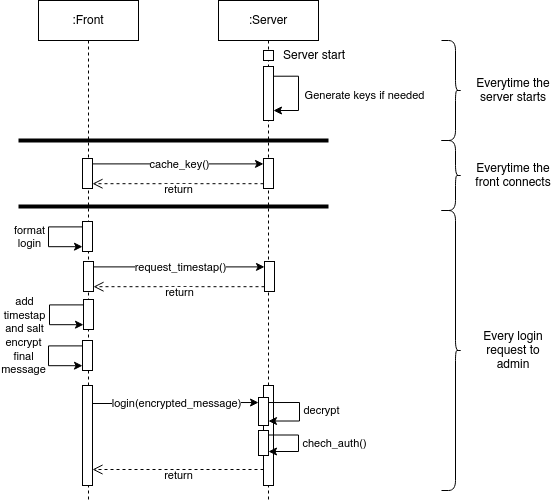

The diagram above was exported from draw.io. Its source (the exported page's mxGraphModel, read from the mxfile embedded in the PNG):
<mxGraphModel dx="819" dy="421" grid="1" gridSize="10" guides="1" tooltips="1" connect="1" arrows="1" fold="1" page="1" pageScale="1" pageWidth="850" pageHeight="1100" background="#ffffff" math="0" shadow="0">
  <root>
    <mxCell id="0" />
    <mxCell id="1" parent="0" />
    <mxCell id="aM9ryv3xv72pqoxQDRHE-1" value=":Front" style="shape=umlLifeline;perimeter=lifelinePerimeter;whiteSpace=wrap;html=1;container=0;dropTarget=0;collapsible=0;recursiveResize=0;outlineConnect=0;portConstraint=eastwest;newEdgeStyle={&quot;edgeStyle&quot;:&quot;elbowEdgeStyle&quot;,&quot;elbow&quot;:&quot;vertical&quot;,&quot;curved&quot;:0,&quot;rounded&quot;:0};" parent="1" vertex="1">
      <mxGeometry x="40" y="40" width="100" height="500" as="geometry" />
    </mxCell>
    <mxCell id="gnmqrygsjQKP4wfBWkxj-38" value="" style="html=1;points=[[0,0.18,0,0,0],[0,0.84,0,0,0]];perimeter=orthogonalPerimeter;outlineConnect=0;targetShapes=umlLifeline;portConstraint=eastwest;newEdgeStyle={&quot;edgeStyle&quot;:&quot;elbowEdgeStyle&quot;,&quot;elbow&quot;:&quot;vertical&quot;,&quot;curved&quot;:0,&quot;rounded&quot;:0};container=0;" vertex="1" parent="aM9ryv3xv72pqoxQDRHE-1">
      <mxGeometry x="44" y="221" width="10" height="30" as="geometry" />
    </mxCell>
    <mxCell id="gnmqrygsjQKP4wfBWkxj-39" value="" style="endArrow=classic;html=1;rounded=0;edgeStyle=orthogonalEdgeStyle;exitX=0;exitY=0.18;exitDx=0;exitDy=0;exitPerimeter=0;entryX=0;entryY=0.84;entryDx=0;entryDy=0;entryPerimeter=0;" edge="1" parent="aM9ryv3xv72pqoxQDRHE-1" source="gnmqrygsjQKP4wfBWkxj-38" target="gnmqrygsjQKP4wfBWkxj-38">
      <mxGeometry relative="1" as="geometry">
        <mxPoint x="34" y="226.09999999999997" as="sourcePoint" />
        <mxPoint x="34" y="245.89999999999992" as="targetPoint" />
        <Array as="points">
          <mxPoint x="44" y="226" />
          <mxPoint x="10" y="226" />
          <mxPoint x="10" y="246" />
          <mxPoint x="44" y="246" />
        </Array>
      </mxGeometry>
    </mxCell>
    <mxCell id="gnmqrygsjQKP4wfBWkxj-40" value="&lt;div&gt;format&lt;/div&gt;&lt;div&gt;login&lt;br&gt;&lt;/div&gt;" style="edgeLabel;resizable=0;html=1;align=center;verticalAlign=middle;" connectable="0" vertex="1" parent="gnmqrygsjQKP4wfBWkxj-39">
      <mxGeometry relative="1" as="geometry">
        <mxPoint x="-20" as="offset" />
      </mxGeometry>
    </mxCell>
    <mxCell id="gnmqrygsjQKP4wfBWkxj-59" value="" style="html=1;points=[[0,0.18,0,0,0],[0,0.84,0,0,0]];perimeter=orthogonalPerimeter;outlineConnect=0;targetShapes=umlLifeline;portConstraint=eastwest;newEdgeStyle={&quot;edgeStyle&quot;:&quot;elbowEdgeStyle&quot;,&quot;elbow&quot;:&quot;vertical&quot;,&quot;curved&quot;:0,&quot;rounded&quot;:0};container=0;" vertex="1" parent="aM9ryv3xv72pqoxQDRHE-1">
      <mxGeometry x="44" y="340" width="10" height="30" as="geometry" />
    </mxCell>
    <mxCell id="gnmqrygsjQKP4wfBWkxj-60" value="" style="endArrow=classic;html=1;rounded=0;edgeStyle=orthogonalEdgeStyle;exitX=0;exitY=0.18;exitDx=0;exitDy=0;exitPerimeter=0;entryX=0;entryY=0.84;entryDx=0;entryDy=0;entryPerimeter=0;" edge="1" parent="aM9ryv3xv72pqoxQDRHE-1" source="gnmqrygsjQKP4wfBWkxj-59" target="gnmqrygsjQKP4wfBWkxj-59">
      <mxGeometry relative="1" as="geometry">
        <mxPoint x="34" y="345.09999999999997" as="sourcePoint" />
        <mxPoint x="34" y="364.8999999999999" as="targetPoint" />
        <Array as="points">
          <mxPoint x="44" y="345" />
          <mxPoint x="10" y="345" />
          <mxPoint x="10" y="365" />
          <mxPoint x="44" y="365" />
        </Array>
      </mxGeometry>
    </mxCell>
    <mxCell id="gnmqrygsjQKP4wfBWkxj-61" value="&lt;div&gt;encrypt &lt;br&gt;&lt;/div&gt;&lt;div&gt;final&lt;/div&gt;&lt;div&gt;message&lt;br&gt;&lt;/div&gt;" style="edgeLabel;resizable=0;html=1;align=center;verticalAlign=middle;" connectable="0" vertex="1" parent="gnmqrygsjQKP4wfBWkxj-60">
      <mxGeometry relative="1" as="geometry">
        <mxPoint x="-26" as="offset" />
      </mxGeometry>
    </mxCell>
    <mxCell id="aM9ryv3xv72pqoxQDRHE-5" value=":Server" style="shape=umlLifeline;perimeter=lifelinePerimeter;whiteSpace=wrap;html=1;container=0;dropTarget=0;collapsible=0;recursiveResize=0;outlineConnect=0;portConstraint=eastwest;newEdgeStyle={&quot;edgeStyle&quot;:&quot;elbowEdgeStyle&quot;,&quot;elbow&quot;:&quot;vertical&quot;,&quot;curved&quot;:0,&quot;rounded&quot;:0};movable=1;resizable=1;rotatable=1;deletable=1;editable=1;locked=0;connectable=1;" parent="1" vertex="1">
      <mxGeometry x="220" y="40" width="100" height="500" as="geometry" />
    </mxCell>
    <mxCell id="aM9ryv3xv72pqoxQDRHE-6" value="" style="html=1;points=[];perimeter=orthogonalPerimeter;outlineConnect=0;targetShapes=umlLifeline;portConstraint=eastwest;newEdgeStyle={&quot;edgeStyle&quot;:&quot;elbowEdgeStyle&quot;,&quot;elbow&quot;:&quot;vertical&quot;,&quot;curved&quot;:0,&quot;rounded&quot;:0};" parent="aM9ryv3xv72pqoxQDRHE-5" vertex="1">
      <mxGeometry x="45" y="50" width="10" height="10" as="geometry" />
    </mxCell>
    <mxCell id="gnmqrygsjQKP4wfBWkxj-46" value="" style="html=1;points=[[1,0.18,0,0,0],[1,0.84,0,0,0]];perimeter=orthogonalPerimeter;outlineConnect=0;targetShapes=umlLifeline;portConstraint=eastwest;newEdgeStyle={&quot;edgeStyle&quot;:&quot;elbowEdgeStyle&quot;,&quot;elbow&quot;:&quot;vertical&quot;,&quot;curved&quot;:0,&quot;rounded&quot;:0};container=0;" vertex="1" parent="aM9ryv3xv72pqoxQDRHE-5">
      <mxGeometry x="-135" y="261" width="10" height="30" as="geometry" />
    </mxCell>
    <mxCell id="gnmqrygsjQKP4wfBWkxj-47" value="" style="html=1;points=[[0,0.18,0,0,0],[0,0.84,0,0,0]];perimeter=orthogonalPerimeter;outlineConnect=0;targetShapes=umlLifeline;portConstraint=eastwest;newEdgeStyle={&quot;edgeStyle&quot;:&quot;elbowEdgeStyle&quot;,&quot;elbow&quot;:&quot;vertical&quot;,&quot;curved&quot;:0,&quot;rounded&quot;:0};container=0;" vertex="1" parent="aM9ryv3xv72pqoxQDRHE-5">
      <mxGeometry x="46" y="261" width="10" height="30" as="geometry" />
    </mxCell>
    <mxCell id="gnmqrygsjQKP4wfBWkxj-48" value="" style="endArrow=classic;html=1;rounded=0;edgeStyle=orthogonalEdgeStyle;entryX=0;entryY=0.18;entryDx=0;entryDy=0;entryPerimeter=0;exitX=1;exitY=0.18;exitDx=0;exitDy=0;exitPerimeter=0;" edge="1" parent="aM9ryv3xv72pqoxQDRHE-5" source="gnmqrygsjQKP4wfBWkxj-46" target="gnmqrygsjQKP4wfBWkxj-47">
      <mxGeometry relative="1" as="geometry">
        <mxPoint x="-121" y="270.51428571428573" as="sourcePoint" />
        <mxPoint x="41" y="271" as="targetPoint" />
      </mxGeometry>
    </mxCell>
    <mxCell id="gnmqrygsjQKP4wfBWkxj-49" value="request_timestap()" style="edgeLabel;resizable=0;html=1;align=center;verticalAlign=middle;" connectable="0" vertex="1" parent="gnmqrygsjQKP4wfBWkxj-48">
      <mxGeometry relative="1" as="geometry" />
    </mxCell>
    <mxCell id="gnmqrygsjQKP4wfBWkxj-50" value="return" style="html=1;verticalAlign=bottom;endArrow=open;dashed=1;endSize=8;curved=0;rounded=0;edgeStyle=orthogonalEdgeStyle;exitX=0;exitY=0.84;exitDx=0;exitDy=0;exitPerimeter=0;entryX=1;entryY=0.84;entryDx=0;entryDy=0;entryPerimeter=0;" edge="1" parent="aM9ryv3xv72pqoxQDRHE-5" source="gnmqrygsjQKP4wfBWkxj-47" target="gnmqrygsjQKP4wfBWkxj-46">
      <mxGeometry x="-0.0058" y="16" relative="1" as="geometry">
        <mxPoint x="61" y="341" as="sourcePoint" />
        <mxPoint x="-121" y="270.51428571428573" as="targetPoint" />
        <mxPoint as="offset" />
      </mxGeometry>
    </mxCell>
    <mxCell id="gnmqrygsjQKP4wfBWkxj-56" value="" style="html=1;points=[[1,0.18,0,0,0],[1,0.84,0,0,0]];perimeter=orthogonalPerimeter;outlineConnect=0;targetShapes=umlLifeline;portConstraint=eastwest;newEdgeStyle={&quot;edgeStyle&quot;:&quot;elbowEdgeStyle&quot;,&quot;elbow&quot;:&quot;vertical&quot;,&quot;curved&quot;:0,&quot;rounded&quot;:0};container=0;" vertex="1" parent="aM9ryv3xv72pqoxQDRHE-5">
      <mxGeometry x="45" y="66" width="10" height="54" as="geometry" />
    </mxCell>
    <mxCell id="gnmqrygsjQKP4wfBWkxj-57" value="" style="endArrow=classic;html=1;rounded=0;edgeStyle=orthogonalEdgeStyle;exitX=1;exitY=0.18;exitDx=0;exitDy=0;exitPerimeter=0;" edge="1" parent="aM9ryv3xv72pqoxQDRHE-5" source="gnmqrygsjQKP4wfBWkxj-56" target="gnmqrygsjQKP4wfBWkxj-56">
      <mxGeometry relative="1" as="geometry">
        <mxPoint x="-30" y="180" as="sourcePoint" />
        <mxPoint x="70" y="110" as="targetPoint" />
        <Array as="points">
          <mxPoint x="80" y="76" />
          <mxPoint x="80" y="110" />
        </Array>
      </mxGeometry>
    </mxCell>
    <mxCell id="gnmqrygsjQKP4wfBWkxj-58" value="Generate keys if needed" style="edgeLabel;resizable=0;html=1;align=center;verticalAlign=middle;" connectable="0" vertex="1" parent="gnmqrygsjQKP4wfBWkxj-57">
      <mxGeometry relative="1" as="geometry">
        <mxPoint x="65" y="2" as="offset" />
      </mxGeometry>
    </mxCell>
    <mxCell id="gnmqrygsjQKP4wfBWkxj-1" value="Server start" style="text;html=1;strokeColor=none;fillColor=none;align=center;verticalAlign=middle;whiteSpace=wrap;rounded=0;" vertex="1" parent="1">
      <mxGeometry x="276" y="90" width="80" height="10" as="geometry" />
    </mxCell>
    <mxCell id="gnmqrygsjQKP4wfBWkxj-25" value="" style="html=1;points=[[1,0.18,0,0,0],[1,0.84,0,0,0]];perimeter=orthogonalPerimeter;outlineConnect=0;targetShapes=umlLifeline;portConstraint=eastwest;newEdgeStyle={&quot;edgeStyle&quot;:&quot;elbowEdgeStyle&quot;,&quot;elbow&quot;:&quot;vertical&quot;,&quot;curved&quot;:0,&quot;rounded&quot;:0};container=0;" vertex="1" parent="1">
      <mxGeometry x="84" y="198" width="10" height="30" as="geometry" />
    </mxCell>
    <mxCell id="gnmqrygsjQKP4wfBWkxj-26" value="" style="html=1;points=[[0,0.18,0,0,0],[0,0.84,0,0,0]];perimeter=orthogonalPerimeter;outlineConnect=0;targetShapes=umlLifeline;portConstraint=eastwest;newEdgeStyle={&quot;edgeStyle&quot;:&quot;elbowEdgeStyle&quot;,&quot;elbow&quot;:&quot;vertical&quot;,&quot;curved&quot;:0,&quot;rounded&quot;:0};container=0;" vertex="1" parent="1">
      <mxGeometry x="265" y="198" width="10" height="30" as="geometry" />
    </mxCell>
    <mxCell id="gnmqrygsjQKP4wfBWkxj-27" value="" style="endArrow=classic;html=1;rounded=0;edgeStyle=orthogonalEdgeStyle;entryX=0;entryY=0.18;entryDx=0;entryDy=0;entryPerimeter=0;exitX=1;exitY=0.18;exitDx=0;exitDy=0;exitPerimeter=0;" edge="1" parent="1" source="gnmqrygsjQKP4wfBWkxj-25" target="gnmqrygsjQKP4wfBWkxj-26">
      <mxGeometry relative="1" as="geometry">
        <mxPoint x="98" y="207.51428571428573" as="sourcePoint" />
        <mxPoint x="260" y="208" as="targetPoint" />
      </mxGeometry>
    </mxCell>
    <mxCell id="gnmqrygsjQKP4wfBWkxj-28" value="cache_key()" style="edgeLabel;resizable=0;html=1;align=center;verticalAlign=middle;" connectable="0" vertex="1" parent="gnmqrygsjQKP4wfBWkxj-27">
      <mxGeometry relative="1" as="geometry" />
    </mxCell>
    <mxCell id="gnmqrygsjQKP4wfBWkxj-29" value="return" style="html=1;verticalAlign=bottom;endArrow=open;dashed=1;endSize=8;curved=0;rounded=0;edgeStyle=orthogonalEdgeStyle;exitX=0;exitY=0.84;exitDx=0;exitDy=0;exitPerimeter=0;entryX=1;entryY=0.84;entryDx=0;entryDy=0;entryPerimeter=0;" edge="1" parent="1" source="gnmqrygsjQKP4wfBWkxj-26" target="gnmqrygsjQKP4wfBWkxj-25">
      <mxGeometry x="-0.0058" y="16" relative="1" as="geometry">
        <mxPoint x="280" y="278" as="sourcePoint" />
        <mxPoint x="98" y="207.51428571428573" as="targetPoint" />
        <mxPoint as="offset" />
      </mxGeometry>
    </mxCell>
    <mxCell id="gnmqrygsjQKP4wfBWkxj-41" value="" style="html=1;points=[[1,0.18,0,0,0],[1,0.84,0,0,0]];perimeter=orthogonalPerimeter;outlineConnect=0;targetShapes=umlLifeline;portConstraint=eastwest;newEdgeStyle={&quot;edgeStyle&quot;:&quot;elbowEdgeStyle&quot;,&quot;elbow&quot;:&quot;vertical&quot;,&quot;curved&quot;:0,&quot;rounded&quot;:0};container=0;" vertex="1" parent="1">
      <mxGeometry x="84" y="425" width="10" height="100" as="geometry" />
    </mxCell>
    <mxCell id="gnmqrygsjQKP4wfBWkxj-42" value="" style="html=1;points=[[0,0.18,0,0,0],[0,0.84,0,0,0]];perimeter=orthogonalPerimeter;outlineConnect=0;targetShapes=umlLifeline;portConstraint=eastwest;newEdgeStyle={&quot;edgeStyle&quot;:&quot;elbowEdgeStyle&quot;,&quot;elbow&quot;:&quot;vertical&quot;,&quot;curved&quot;:0,&quot;rounded&quot;:0};container=0;" vertex="1" parent="1">
      <mxGeometry x="265" y="425" width="10" height="100" as="geometry" />
    </mxCell>
    <mxCell id="gnmqrygsjQKP4wfBWkxj-43" value="" style="endArrow=classic;html=1;rounded=0;edgeStyle=orthogonalEdgeStyle;exitX=1;exitY=0.18;exitDx=0;exitDy=0;exitPerimeter=0;entryX=0;entryY=0.18;entryDx=0;entryDy=0;entryPerimeter=0;" edge="1" parent="1" source="gnmqrygsjQKP4wfBWkxj-41" target="gnmqrygsjQKP4wfBWkxj-63">
      <mxGeometry relative="1" as="geometry">
        <mxPoint x="98" y="432.51428571428573" as="sourcePoint" />
        <mxPoint x="230" y="445" as="targetPoint" />
      </mxGeometry>
    </mxCell>
    <mxCell id="gnmqrygsjQKP4wfBWkxj-44" value="login(encrypted_message)" style="edgeLabel;resizable=0;html=1;align=center;verticalAlign=middle;" connectable="0" vertex="1" parent="gnmqrygsjQKP4wfBWkxj-43">
      <mxGeometry relative="1" as="geometry" />
    </mxCell>
    <mxCell id="gnmqrygsjQKP4wfBWkxj-45" value="return" style="html=1;verticalAlign=bottom;endArrow=open;dashed=1;endSize=8;curved=0;rounded=0;edgeStyle=orthogonalEdgeStyle;exitX=0;exitY=0.84;exitDx=0;exitDy=0;exitPerimeter=0;entryX=1;entryY=0.84;entryDx=0;entryDy=0;entryPerimeter=0;" edge="1" parent="1" source="gnmqrygsjQKP4wfBWkxj-42" target="gnmqrygsjQKP4wfBWkxj-41">
      <mxGeometry x="-0.0058" y="16" relative="1" as="geometry">
        <mxPoint x="280" y="503" as="sourcePoint" />
        <mxPoint x="98" y="432.51428571428573" as="targetPoint" />
        <mxPoint as="offset" />
      </mxGeometry>
    </mxCell>
    <mxCell id="gnmqrygsjQKP4wfBWkxj-53" value="" style="html=1;points=[[0,0.18,0,0,0],[0,0.84,0,0,0]];perimeter=orthogonalPerimeter;outlineConnect=0;targetShapes=umlLifeline;portConstraint=eastwest;newEdgeStyle={&quot;edgeStyle&quot;:&quot;elbowEdgeStyle&quot;,&quot;elbow&quot;:&quot;vertical&quot;,&quot;curved&quot;:0,&quot;rounded&quot;:0};container=0;" vertex="1" parent="1">
      <mxGeometry x="85" y="339" width="10" height="30" as="geometry" />
    </mxCell>
    <mxCell id="gnmqrygsjQKP4wfBWkxj-54" value="" style="endArrow=classic;html=1;rounded=0;edgeStyle=orthogonalEdgeStyle;exitX=0;exitY=0.18;exitDx=0;exitDy=0;exitPerimeter=0;entryX=0;entryY=0.84;entryDx=0;entryDy=0;entryPerimeter=0;" edge="1" parent="1" source="gnmqrygsjQKP4wfBWkxj-53" target="gnmqrygsjQKP4wfBWkxj-53">
      <mxGeometry relative="1" as="geometry">
        <mxPoint x="75" y="344.09999999999997" as="sourcePoint" />
        <mxPoint x="75" y="363.8999999999999" as="targetPoint" />
        <Array as="points">
          <mxPoint x="85" y="344" />
          <mxPoint x="51" y="344" />
          <mxPoint x="51" y="364" />
          <mxPoint x="85" y="364" />
        </Array>
      </mxGeometry>
    </mxCell>
    <mxCell id="gnmqrygsjQKP4wfBWkxj-55" value="&lt;div&gt;add&lt;/div&gt;&lt;div&gt;timestap&lt;/div&gt;&lt;div&gt;and salt&lt;/div&gt;" style="edgeLabel;resizable=0;html=1;align=center;verticalAlign=middle;" connectable="0" vertex="1" parent="gnmqrygsjQKP4wfBWkxj-54">
      <mxGeometry relative="1" as="geometry">
        <mxPoint x="-26" as="offset" />
      </mxGeometry>
    </mxCell>
    <mxCell id="gnmqrygsjQKP4wfBWkxj-63" value="" style="html=1;points=[[0,0.18,0,0,0],[1,0.18,0,0,0],[1,0.84,0,0,0]];perimeter=orthogonalPerimeter;outlineConnect=0;targetShapes=umlLifeline;portConstraint=eastwest;newEdgeStyle={&quot;edgeStyle&quot;:&quot;elbowEdgeStyle&quot;,&quot;elbow&quot;:&quot;vertical&quot;,&quot;curved&quot;:0,&quot;rounded&quot;:0};container=0;" vertex="1" parent="1">
      <mxGeometry x="260" y="437" width="10" height="28" as="geometry" />
    </mxCell>
    <mxCell id="gnmqrygsjQKP4wfBWkxj-64" value="" style="endArrow=classic;html=1;rounded=0;edgeStyle=orthogonalEdgeStyle;exitX=1;exitY=0.18;exitDx=0;exitDy=0;exitPerimeter=0;entryX=1;entryY=0.84;entryDx=0;entryDy=0;entryPerimeter=0;" edge="1" parent="1" source="gnmqrygsjQKP4wfBWkxj-63" target="gnmqrygsjQKP4wfBWkxj-63">
      <mxGeometry relative="1" as="geometry">
        <mxPoint x="191" y="552" as="sourcePoint" />
        <mxPoint x="276" y="482" as="targetPoint" />
        <Array as="points">
          <mxPoint x="301" y="442" />
          <mxPoint x="301" y="461" />
        </Array>
      </mxGeometry>
    </mxCell>
    <mxCell id="gnmqrygsjQKP4wfBWkxj-65" value="decrypt" style="edgeLabel;resizable=0;html=1;align=center;verticalAlign=middle;" connectable="0" vertex="1" parent="gnmqrygsjQKP4wfBWkxj-64">
      <mxGeometry relative="1" as="geometry">
        <mxPoint x="21" y="-1" as="offset" />
      </mxGeometry>
    </mxCell>
    <mxCell id="gnmqrygsjQKP4wfBWkxj-66" value="" style="html=1;points=[[1,0.18,0,0,0],[1,0.84,0,0,0]];perimeter=orthogonalPerimeter;outlineConnect=0;targetShapes=umlLifeline;portConstraint=eastwest;newEdgeStyle={&quot;edgeStyle&quot;:&quot;elbowEdgeStyle&quot;,&quot;elbow&quot;:&quot;vertical&quot;,&quot;curved&quot;:0,&quot;rounded&quot;:0};container=0;" vertex="1" parent="1">
      <mxGeometry x="260" y="470" width="10" height="25" as="geometry" />
    </mxCell>
    <mxCell id="gnmqrygsjQKP4wfBWkxj-67" value="" style="endArrow=classic;html=1;rounded=0;edgeStyle=orthogonalEdgeStyle;exitX=1;exitY=0.18;exitDx=0;exitDy=0;exitPerimeter=0;entryX=1;entryY=0.84;entryDx=0;entryDy=0;entryPerimeter=0;" edge="1" parent="1" source="gnmqrygsjQKP4wfBWkxj-66" target="gnmqrygsjQKP4wfBWkxj-66">
      <mxGeometry relative="1" as="geometry">
        <mxPoint x="185" y="584" as="sourcePoint" />
        <mxPoint x="285" y="514" as="targetPoint" />
        <Array as="points">
          <mxPoint x="300" y="475" />
          <mxPoint x="300" y="491" />
        </Array>
      </mxGeometry>
    </mxCell>
    <mxCell id="gnmqrygsjQKP4wfBWkxj-68" value="chech_auth()" style="edgeLabel;resizable=0;html=1;align=center;verticalAlign=middle;" connectable="0" vertex="1" parent="gnmqrygsjQKP4wfBWkxj-67">
      <mxGeometry relative="1" as="geometry">
        <mxPoint x="35" as="offset" />
      </mxGeometry>
    </mxCell>
    <mxCell id="gnmqrygsjQKP4wfBWkxj-69" value="" style="line;strokeWidth=4;html=1;perimeter=backbonePerimeter;points=[];outlineConnect=0;" vertex="1" parent="1">
      <mxGeometry x="20" y="241" width="310" height="10" as="geometry" />
    </mxCell>
    <mxCell id="gnmqrygsjQKP4wfBWkxj-70" value="" style="line;strokeWidth=4;html=1;perimeter=backbonePerimeter;points=[];outlineConnect=0;" vertex="1" parent="1">
      <mxGeometry x="20" y="175" width="310" height="10" as="geometry" />
    </mxCell>
    <mxCell id="gnmqrygsjQKP4wfBWkxj-71" value="" style="shape=curlyBracket;whiteSpace=wrap;html=1;rounded=1;flipH=1;labelPosition=right;verticalLabelPosition=middle;align=left;verticalAlign=middle;size=0.3;" vertex="1" parent="1">
      <mxGeometry x="443" y="80" width="20" height="100" as="geometry" />
    </mxCell>
    <mxCell id="gnmqrygsjQKP4wfBWkxj-73" value="Everytime the server starts" style="text;html=1;strokeColor=none;fillColor=none;align=center;verticalAlign=middle;whiteSpace=wrap;rounded=0;" vertex="1" parent="1">
      <mxGeometry x="470" y="115" width="90" height="30" as="geometry" />
    </mxCell>
    <mxCell id="gnmqrygsjQKP4wfBWkxj-74" value="" style="shape=curlyBracket;whiteSpace=wrap;html=1;rounded=1;flipH=1;labelPosition=right;verticalLabelPosition=middle;align=left;verticalAlign=middle;size=0.3;" vertex="1" parent="1">
      <mxGeometry x="443" y="180" width="20" height="70" as="geometry" />
    </mxCell>
    <mxCell id="gnmqrygsjQKP4wfBWkxj-75" value="Everytime the front connects" style="text;html=1;strokeColor=none;fillColor=none;align=center;verticalAlign=middle;whiteSpace=wrap;rounded=0;" vertex="1" parent="1">
      <mxGeometry x="470" y="200" width="90" height="30" as="geometry" />
    </mxCell>
    <mxCell id="gnmqrygsjQKP4wfBWkxj-76" value="" style="shape=curlyBracket;whiteSpace=wrap;html=1;rounded=1;flipH=1;labelPosition=right;verticalLabelPosition=middle;align=left;verticalAlign=middle;size=0.3;" vertex="1" parent="1">
      <mxGeometry x="443" y="250" width="20" height="280" as="geometry" />
    </mxCell>
    <mxCell id="gnmqrygsjQKP4wfBWkxj-77" value="Every login request to admin" style="text;html=1;strokeColor=none;fillColor=none;align=center;verticalAlign=middle;whiteSpace=wrap;rounded=0;" vertex="1" parent="1">
      <mxGeometry x="470" y="375" width="90" height="30" as="geometry" />
    </mxCell>
  </root>
</mxGraphModel>